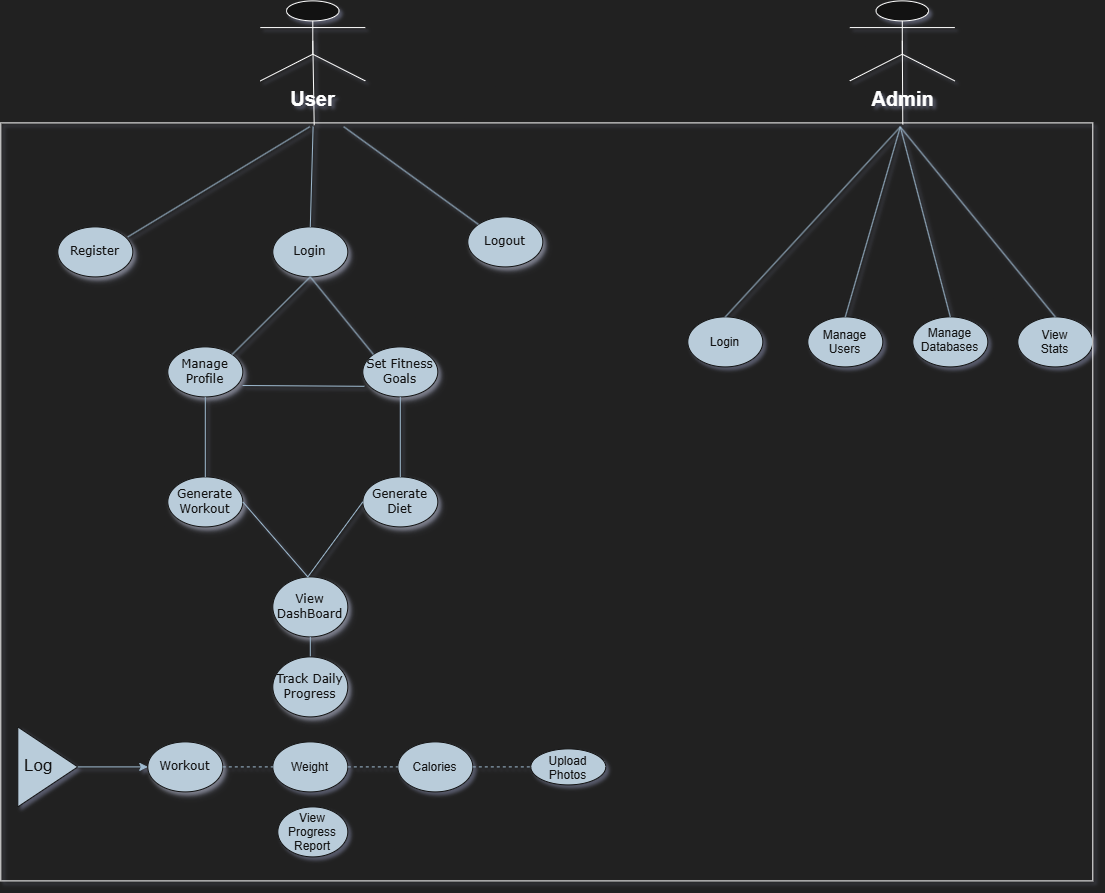

The diagram above was exported from draw.io. Its source (the exported page's mxGraphModel, read from the mxfile embedded in the PNG):
<mxGraphModel dx="2973" dy="2057" grid="1" gridSize="26" guides="1" tooltips="1" connect="1" arrows="1" fold="1" page="1" pageScale="1" pageWidth="1100" pageHeight="850" background="light-dark(#000000,#212121)" math="0" shadow="1">
  <root>
    <mxCell id="0" />
    <mxCell id="1" parent="0" />
    <mxCell id="1ea317790d2ca983-2" parent="1" style="ellipse;whiteSpace=wrap;html=1;rounded=0;shadow=1;comic=0;labelBackgroundColor=none;strokeWidth=1;fontFamily=Verdana;fontSize=12;align=center;fillColor=#182E3E;strokeColor=#FFFFFF;fontColor=#FFFFFF;" value="Login" vertex="1">
      <mxGeometry height="50" width="75" x="255" y="200" as="geometry" />
    </mxCell>
    <mxCell id="1ea317790d2ca983-3" parent="1" style="ellipse;whiteSpace=wrap;html=1;rounded=0;shadow=1;comic=0;labelBackgroundColor=none;strokeWidth=1;fontFamily=Verdana;fontSize=12;align=center;fillColor=#182E3E;strokeColor=#FFFFFF;fontColor=#FFFFFF;" value="Logout" vertex="1">
      <mxGeometry height="50" width="75" x="450" y="190" as="geometry" />
    </mxCell>
    <mxCell id="1ea317790d2ca983-4" parent="1" style="ellipse;whiteSpace=wrap;html=1;rounded=0;shadow=1;comic=0;labelBackgroundColor=none;strokeWidth=1;fontFamily=Verdana;fontSize=12;align=center;fillColor=#182E3E;strokeColor=#FFFFFF;fontColor=#FFFFFF;" value="Workout" vertex="1">
      <mxGeometry height="50" width="75" x="130" y="715" as="geometry" />
    </mxCell>
    <mxCell id="1ea317790d2ca983-5" parent="1" style="ellipse;whiteSpace=wrap;html=1;rounded=0;shadow=1;comic=0;labelBackgroundColor=none;strokeWidth=1;fontFamily=Verdana;fontSize=12;align=center;fillColor=#182E3E;strokeColor=#FFFFFF;fontColor=#FFFFFF;" value="Generate Diet" vertex="1">
      <mxGeometry height="50" width="75" x="345" y="450" as="geometry" />
    </mxCell>
    <mxCell id="1ea317790d2ca983-6" parent="1" style="ellipse;whiteSpace=wrap;html=1;rounded=0;shadow=1;comic=0;labelBackgroundColor=none;strokeWidth=1;fontFamily=Verdana;fontSize=12;align=center;fillColor=#182E3E;strokeColor=#FFFFFF;fontColor=#FFFFFF;" value="Set Fitness Goals" vertex="1">
      <mxGeometry height="50" width="75" x="345" y="320" as="geometry" />
    </mxCell>
    <mxCell id="1ea317790d2ca983-7" parent="1" style="ellipse;whiteSpace=wrap;html=1;rounded=0;shadow=1;comic=0;labelBackgroundColor=none;strokeWidth=1;fontFamily=Verdana;fontSize=12;align=center;fillColor=#182E3E;strokeColor=#FFFFFF;fontColor=#FFFFFF;" value="Manage Profile" vertex="1">
      <mxGeometry height="50" width="75" x="150" y="320" as="geometry" />
    </mxCell>
    <mxCell id="1ea317790d2ca983-8" parent="1" style="ellipse;whiteSpace=wrap;html=1;rounded=0;shadow=1;comic=0;labelBackgroundColor=none;strokeWidth=1;fontFamily=Verdana;fontSize=12;align=center;fillColor=#182E3E;strokeColor=#FFFFFF;fontColor=#FFFFFF;" value="Generate Workout" vertex="1">
      <mxGeometry height="50" width="75" x="150" y="450" as="geometry" />
    </mxCell>
    <mxCell id="1ea317790d2ca983-9" parent="1" style="ellipse;whiteSpace=wrap;html=1;rounded=0;shadow=1;comic=0;labelBackgroundColor=none;strokeWidth=1;fontFamily=Verdana;fontSize=12;align=center;fillColor=#182E3E;strokeColor=#FFFFFF;fontColor=#FFFFFF;" value="Register" vertex="1">
      <mxGeometry height="50" width="75" x="40" y="200" as="geometry" />
    </mxCell>
    <mxCell id="1ea317790d2ca983-11" parent="1" style="ellipse;whiteSpace=wrap;html=1;rounded=0;shadow=1;comic=0;labelBackgroundColor=none;strokeWidth=1;fontFamily=Verdana;fontSize=12;align=center;fillColor=#182E3E;strokeColor=#FFFFFF;fontColor=#FFFFFF;" value="View DashBoard" vertex="1">
      <mxGeometry height="60" width="75" x="255" y="550" as="geometry" />
    </mxCell>
    <mxCell id="EgfqrCnBeD_m7fP0FOGs-8" edge="1" parent="1" source="1ea317790d2ca983-8" style="endArrow=none;html=1;rounded=0;exitX=1;exitY=0.5;exitDx=0;exitDy=0;entryX=0;entryY=0.5;entryDx=0;entryDy=0;labelBackgroundColor=none;strokeColor=#23445D;fontColor=default;" target="1ea317790d2ca983-5" value="">
      <mxGeometry height="50" relative="1" width="50" as="geometry">
        <Array as="points">
          <mxPoint x="290" y="550" />
        </Array>
        <mxPoint x="500" y="430" as="sourcePoint" />
        <mxPoint x="550" y="380" as="targetPoint" />
      </mxGeometry>
    </mxCell>
    <mxCell id="EgfqrCnBeD_m7fP0FOGs-10" edge="1" parent="1" source="1ea317790d2ca983-7" style="endArrow=none;html=1;rounded=0;entryX=0.021;entryY=0.788;entryDx=0;entryDy=0;entryPerimeter=0;exitX=0.997;exitY=0.772;exitDx=0;exitDy=0;exitPerimeter=0;labelBackgroundColor=none;strokeColor=#23445D;fontColor=default;" target="1ea317790d2ca983-6" value="">
      <mxGeometry height="50" relative="1" width="50" as="geometry">
        <mxPoint x="440" y="360" as="sourcePoint" />
        <mxPoint x="550" y="370" as="targetPoint" />
      </mxGeometry>
    </mxCell>
    <mxCell id="EgfqrCnBeD_m7fP0FOGs-11" edge="1" parent="1" source="1ea317790d2ca983-10" style="endArrow=none;html=1;rounded=0;exitX=0.5;exitY=1;exitDx=0;exitDy=0;entryX=0.5;entryY=1;entryDx=0;entryDy=0;labelBackgroundColor=none;strokeColor=#23445D;fontColor=default;" target="1ea317790d2ca983-10" value="">
      <mxGeometry height="50" relative="1" width="50" as="geometry">
        <mxPoint x="530" y="700" as="sourcePoint" />
        <mxPoint x="497.5" y="760" as="targetPoint" />
      </mxGeometry>
    </mxCell>
    <mxCell id="EgfqrCnBeD_m7fP0FOGs-13" edge="1" parent="1" source="1ea317790d2ca983-11" style="endArrow=none;html=1;rounded=0;exitX=0.5;exitY=1;exitDx=0;exitDy=0;labelBackgroundColor=none;strokeColor=#23445D;fontColor=default;" target="1ea317790d2ca983-10" value="">
      <mxGeometry height="50" relative="1" width="50" as="geometry">
        <mxPoint x="498" y="600" as="sourcePoint" />
        <mxPoint x="497.5" y="760" as="targetPoint" />
      </mxGeometry>
    </mxCell>
    <mxCell id="1ea317790d2ca983-10" parent="1" style="ellipse;whiteSpace=wrap;html=1;rounded=0;shadow=1;comic=0;labelBackgroundColor=none;strokeWidth=1;fontFamily=Verdana;fontSize=12;align=center;fillColor=#182E3E;strokeColor=#FFFFFF;fontColor=#FFFFFF;" value="Track Daily Progress" vertex="1">
      <mxGeometry height="60" width="75" x="255" y="630" as="geometry" />
    </mxCell>
    <mxCell id="EgfqrCnBeD_m7fP0FOGs-14" parent="1" style="ellipse;whiteSpace=wrap;html=1;shapeInside=1;rounded=0;labelBackgroundColor=none;fillColor=#182E3E;strokeColor=#FFFFFF;fontColor=#FFFFFF;" value="Weight" vertex="1">
      <mxGeometry height="50" width="75" x="255" y="715" as="geometry" />
    </mxCell>
    <mxCell id="EgfqrCnBeD_m7fP0FOGs-15" parent="1" style="ellipse;whiteSpace=wrap;html=1;shapeInside=1;rounded=0;labelBackgroundColor=none;fillColor=#182E3E;strokeColor=#FFFFFF;fontColor=#FFFFFF;" value="Calories" vertex="1">
      <mxGeometry height="50" width="75" x="380" y="715" as="geometry" />
    </mxCell>
    <mxCell id="EgfqrCnBeD_m7fP0FOGs-16" parent="1" style="ellipse;whiteSpace=wrap;html=1;shapeInside=1;rounded=0;labelBackgroundColor=none;fillColor=#182E3E;strokeColor=#FFFFFF;fontColor=#FFFFFF;" value="Upload Photos" vertex="1">
      <mxGeometry height="36" width="75" x="513" y="722" as="geometry" />
    </mxCell>
    <mxCell id="EgfqrCnBeD_m7fP0FOGs-24" parent="1" style="triangle;whiteSpace=wrap;html=1;shapeInside=1;rounded=0;labelBackgroundColor=none;fillColor=#182E3E;strokeColor=#FFFFFF;fontColor=#FFFFFF;" value="&lt;font style=&quot;font-size: 17px;&quot;&gt;Log&lt;/font&gt;" vertex="1">
      <mxGeometry height="80" width="60" y="700" as="geometry" />
    </mxCell>
    <mxCell id="EgfqrCnBeD_m7fP0FOGs-25" edge="1" parent="1" source="EgfqrCnBeD_m7fP0FOGs-24" style="endArrow=classic;html=1;rounded=0;exitX=1;exitY=0.5;exitDx=0;exitDy=0;entryX=0;entryY=0.5;entryDx=0;entryDy=0;labelBackgroundColor=none;strokeColor=#23445D;fontColor=default;" target="1ea317790d2ca983-4" value="">
      <mxGeometry height="50" relative="1" width="50" as="geometry">
        <mxPoint x="170" y="810" as="sourcePoint" />
        <mxPoint x="230" y="740" as="targetPoint" />
      </mxGeometry>
    </mxCell>
    <mxCell id="EgfqrCnBeD_m7fP0FOGs-27" edge="1" parent="1" source="1ea317790d2ca983-2" style="endArrow=none;html=1;rounded=0;exitX=0.5;exitY=0;exitDx=0;exitDy=0;entryX=0.286;entryY=0.005;entryDx=0;entryDy=0;labelBackgroundColor=none;strokeColor=#23445D;fontColor=default;entryPerimeter=0;" target="G0Em4cD5uKEzvk7PsIut-1" value="">
      <mxGeometry height="50" relative="1" width="50" as="geometry">
        <mxPoint x="460" y="190" as="sourcePoint" />
        <mxPoint x="295" y="80" as="targetPoint" />
      </mxGeometry>
    </mxCell>
    <mxCell id="EgfqrCnBeD_m7fP0FOGs-28" edge="1" parent="1" source="1ea317790d2ca983-9" style="endArrow=none;html=1;rounded=0;exitX=0.933;exitY=0.2;exitDx=0;exitDy=0;exitPerimeter=0;entryX=0.283;entryY=0.005;entryDx=0;entryDy=0;labelBackgroundColor=none;strokeColor=#23445D;fontColor=default;entryPerimeter=0;" target="G0Em4cD5uKEzvk7PsIut-1" value="">
      <mxGeometry height="50" relative="1" width="50" as="geometry">
        <mxPoint x="320" y="180" as="sourcePoint" />
        <mxPoint x="295" y="80" as="targetPoint" />
      </mxGeometry>
    </mxCell>
    <mxCell id="EgfqrCnBeD_m7fP0FOGs-29" edge="1" parent="1" source="1ea317790d2ca983-3" style="endArrow=none;html=1;rounded=0;entryX=0.314;entryY=0.005;entryDx=0;entryDy=0;exitX=0;exitY=0;exitDx=0;exitDy=0;labelBackgroundColor=none;strokeColor=#23445D;fontColor=default;entryPerimeter=0;" target="G0Em4cD5uKEzvk7PsIut-1" value="">
      <mxGeometry height="50" relative="1" width="50" as="geometry">
        <mxPoint x="585" y="160" as="sourcePoint" />
        <mxPoint x="295" y="80" as="targetPoint" />
      </mxGeometry>
    </mxCell>
    <mxCell id="EgfqrCnBeD_m7fP0FOGs-31" parent="1" style="ellipse;whiteSpace=wrap;html=1;shapeInside=1;rounded=0;labelBackgroundColor=none;fillColor=#182E3E;strokeColor=#FFFFFF;fontColor=#FFFFFF;" value="View Progress Report" vertex="1">
      <mxGeometry height="50" width="70" x="260" y="780" as="geometry" />
    </mxCell>
    <mxCell id="EgfqrCnBeD_m7fP0FOGs-34" edge="1" parent="1" source="1ea317790d2ca983-7" style="endArrow=none;html=1;rounded=0;entryX=0.5;entryY=1;entryDx=0;entryDy=0;exitX=1;exitY=0;exitDx=0;exitDy=0;labelBackgroundColor=none;strokeColor=#23445D;fontColor=default;" target="1ea317790d2ca983-2" value="">
      <mxGeometry height="50" relative="1" width="50" as="geometry">
        <mxPoint x="460" y="460" as="sourcePoint" />
        <mxPoint x="510" y="410" as="targetPoint" />
      </mxGeometry>
    </mxCell>
    <mxCell id="EgfqrCnBeD_m7fP0FOGs-35" edge="1" parent="1" source="1ea317790d2ca983-6" style="endArrow=none;html=1;rounded=0;entryX=0.5;entryY=1;entryDx=0;entryDy=0;exitX=0;exitY=0;exitDx=0;exitDy=0;labelBackgroundColor=none;strokeColor=#23445D;fontColor=default;" target="1ea317790d2ca983-2" value="">
      <mxGeometry height="50" relative="1" width="50" as="geometry">
        <mxPoint x="460" y="460" as="sourcePoint" />
        <mxPoint x="510" y="410" as="targetPoint" />
      </mxGeometry>
    </mxCell>
    <mxCell id="EgfqrCnBeD_m7fP0FOGs-36" edge="1" parent="1" source="1ea317790d2ca983-8" style="endArrow=none;html=1;rounded=0;entryX=0.5;entryY=1;entryDx=0;entryDy=0;exitX=0.5;exitY=0;exitDx=0;exitDy=0;labelBackgroundColor=none;strokeColor=#23445D;fontColor=default;" target="1ea317790d2ca983-7" value="">
      <mxGeometry height="50" relative="1" width="50" as="geometry">
        <mxPoint x="460" y="480" as="sourcePoint" />
        <mxPoint x="510" y="430" as="targetPoint" />
      </mxGeometry>
    </mxCell>
    <mxCell id="EgfqrCnBeD_m7fP0FOGs-37" edge="1" parent="1" source="1ea317790d2ca983-5" style="endArrow=none;html=1;rounded=0;entryX=0.5;entryY=1;entryDx=0;entryDy=0;exitX=0.5;exitY=0;exitDx=0;exitDy=0;labelBackgroundColor=none;strokeColor=#23445D;fontColor=default;" target="1ea317790d2ca983-6" value="">
      <mxGeometry height="50" relative="1" width="50" as="geometry">
        <mxPoint x="460" y="480" as="sourcePoint" />
        <mxPoint x="510" y="430" as="targetPoint" />
      </mxGeometry>
    </mxCell>
    <mxCell id="EgfqrCnBeD_m7fP0FOGs-39" parent="1" style="ellipse;whiteSpace=wrap;html=1;shapeInside=1;rounded=0;labelBackgroundColor=none;fillColor=#182E3E;strokeColor=#FFFFFF;fontColor=#FFFFFF;" value="Login" vertex="1">
      <mxGeometry height="50" width="75" x="670" y="290" as="geometry" />
    </mxCell>
    <mxCell id="EgfqrCnBeD_m7fP0FOGs-40" parent="1" style="ellipse;whiteSpace=wrap;html=1;shapeInside=1;rounded=0;labelBackgroundColor=none;fillColor=#182E3E;strokeColor=#FFFFFF;fontColor=#FFFFFF;" value="Manage Databases" vertex="1">
      <mxGeometry height="50" width="75" x="895" y="290" as="geometry" />
    </mxCell>
    <mxCell id="EgfqrCnBeD_m7fP0FOGs-41" parent="1" style="ellipse;whiteSpace=wrap;html=1;shapeInside=1;rounded=0;labelBackgroundColor=none;fillColor=#182E3E;strokeColor=#FFFFFF;fontColor=#FFFFFF;" value="Manage Users" vertex="1">
      <mxGeometry height="50" width="75" x="790" y="290" as="geometry" />
    </mxCell>
    <mxCell id="EgfqrCnBeD_m7fP0FOGs-42" parent="1" style="ellipse;whiteSpace=wrap;html=1;shapeInside=1;rounded=0;labelBackgroundColor=none;fillColor=#182E3E;strokeColor=#FFFFFF;fontColor=#FFFFFF;" value="View Stats" vertex="1">
      <mxGeometry height="50" width="75" x="1000" y="290" as="geometry" />
    </mxCell>
    <mxCell id="EgfqrCnBeD_m7fP0FOGs-43" edge="1" parent="1" source="1ea317790d2ca983-4" style="endArrow=none;dashed=1;html=1;rounded=0;exitX=1;exitY=0.5;exitDx=0;exitDy=0;entryX=0;entryY=0.5;entryDx=0;entryDy=0;labelBackgroundColor=none;strokeColor=#23445D;fontColor=default;" target="EgfqrCnBeD_m7fP0FOGs-14" value="">
      <mxGeometry height="50" relative="1" width="50" as="geometry">
        <mxPoint x="200" y="765" as="sourcePoint" />
        <mxPoint x="250" y="715" as="targetPoint" />
      </mxGeometry>
    </mxCell>
    <mxCell id="EgfqrCnBeD_m7fP0FOGs-44" edge="1" parent="1" source="EgfqrCnBeD_m7fP0FOGs-14" style="endArrow=none;dashed=1;html=1;rounded=0;exitX=1;exitY=0.5;exitDx=0;exitDy=0;entryX=0;entryY=0.5;entryDx=0;entryDy=0;labelBackgroundColor=none;strokeColor=#23445D;fontColor=default;" target="EgfqrCnBeD_m7fP0FOGs-15" value="">
      <mxGeometry height="50" relative="1" width="50" as="geometry">
        <mxPoint x="357.5" y="690" as="sourcePoint" />
        <mxPoint x="407.5" y="640" as="targetPoint" />
      </mxGeometry>
    </mxCell>
    <mxCell id="EgfqrCnBeD_m7fP0FOGs-45" edge="1" parent="1" source="EgfqrCnBeD_m7fP0FOGs-15" style="endArrow=none;dashed=1;html=1;rounded=0;exitX=1;exitY=0.5;exitDx=0;exitDy=0;entryX=0;entryY=0.5;entryDx=0;entryDy=0;labelBackgroundColor=none;strokeColor=#23445D;fontColor=default;" target="EgfqrCnBeD_m7fP0FOGs-16" value="">
      <mxGeometry height="50" relative="1" width="50" as="geometry">
        <mxPoint x="460" y="530" as="sourcePoint" />
        <mxPoint x="510" y="480" as="targetPoint" />
      </mxGeometry>
    </mxCell>
    <mxCell id="EgfqrCnBeD_m7fP0FOGs-46" edge="1" parent="1" source="EgfqrCnBeD_m7fP0FOGs-39" style="endArrow=none;html=1;rounded=0;entryX=0.5;entryY=1;entryDx=0;entryDy=0;exitX=0.5;exitY=0;exitDx=0;exitDy=0;labelBackgroundColor=none;strokeColor=#23445D;fontColor=default;" value="">
      <mxGeometry height="50" relative="1" width="50" as="geometry">
        <mxPoint x="460" y="390" as="sourcePoint" />
        <mxPoint x="882.5" y="99.99999999999977" as="targetPoint" />
      </mxGeometry>
    </mxCell>
    <mxCell id="EgfqrCnBeD_m7fP0FOGs-47" edge="1" parent="1" source="EgfqrCnBeD_m7fP0FOGs-41" style="endArrow=none;html=1;rounded=0;entryX=0.5;entryY=1;entryDx=0;entryDy=0;exitX=0.5;exitY=0;exitDx=0;exitDy=0;labelBackgroundColor=none;strokeColor=#23445D;fontColor=default;" value="">
      <mxGeometry height="50" relative="1" width="50" as="geometry">
        <mxPoint x="460" y="390" as="sourcePoint" />
        <mxPoint x="882.5" y="99.99999999999977" as="targetPoint" />
      </mxGeometry>
    </mxCell>
    <mxCell id="EgfqrCnBeD_m7fP0FOGs-48" edge="1" parent="1" source="EgfqrCnBeD_m7fP0FOGs-40" style="endArrow=none;html=1;rounded=0;entryX=0.5;entryY=1;entryDx=0;entryDy=0;exitX=0.5;exitY=0;exitDx=0;exitDy=0;labelBackgroundColor=none;strokeColor=#23445D;fontColor=default;" value="">
      <mxGeometry height="50" relative="1" width="50" as="geometry">
        <mxPoint x="460" y="390" as="sourcePoint" />
        <mxPoint x="882.5" y="99.99999999999977" as="targetPoint" />
      </mxGeometry>
    </mxCell>
    <mxCell id="EgfqrCnBeD_m7fP0FOGs-49" edge="1" parent="1" source="EgfqrCnBeD_m7fP0FOGs-42" style="endArrow=none;html=1;rounded=0;entryX=0.5;entryY=1;entryDx=0;entryDy=0;exitX=0.5;exitY=0;exitDx=0;exitDy=0;labelBackgroundColor=none;strokeColor=#23445D;fontColor=default;" value="">
      <mxGeometry height="50" relative="1" width="50" as="geometry">
        <mxPoint x="460" y="390" as="sourcePoint" />
        <mxPoint x="882.5" y="99.99999999999977" as="targetPoint" />
      </mxGeometry>
    </mxCell>
    <mxCell id="EgfqrCnBeD_m7fP0FOGs-50" edge="1" parent="1" source="1ea317790d2ca983-2" style="edgeStyle=orthogonalEdgeStyle;rounded=0;orthogonalLoop=1;jettySize=auto;html=1;innerLoopWaypoints=1;exitX=0.5;exitY=1;exitDx=0;exitDy=0;entryX=0.5;entryY=1;entryDx=0;entryDy=0;strokeColor=#23445D;" target="1ea317790d2ca983-2">
      <mxGeometry relative="1" as="geometry" />
    </mxCell>
    <mxCell id="G0Em4cD5uKEzvk7PsIut-1" parent="1" style="rounded=0;whiteSpace=wrap;html=1;fillColor=none;" value="" vertex="1">
      <mxGeometry height="758" width="1092" x="-17" y="96" as="geometry" />
    </mxCell>
    <object label="User" placeholders="1" id="G0Em4cD5uKEzvk7PsIut-2">
      <mxCell parent="1" style="shape=umlActor;verticalLabelPosition=bottom;verticalAlign=top;html=1;outlineConnect=0;fontSize=20;fontStyle=1" vertex="1">
        <mxGeometry height="80" width="105" x="242.5" y="-26" as="geometry" />
      </mxCell>
    </object>
    <object label="Admin" placeholders="1" id="G0Em4cD5uKEzvk7PsIut-7">
      <mxCell parent="1" style="shape=umlActor;verticalLabelPosition=bottom;verticalAlign=top;html=1;outlineConnect=0;fontSize=20;fontStyle=1" vertex="1">
        <mxGeometry height="80" width="105" x="832" y="-26" as="geometry" />
      </mxCell>
    </object>
    <mxCell id="G0Em4cD5uKEzvk7PsIut-11" edge="1" parent="1" source="G0Em4cD5uKEzvk7PsIut-1" style="endArrow=none;html=1;rounded=0;entryX=0.5;entryY=0.5;entryDx=0;entryDy=0;entryPerimeter=0;exitX=0.287;exitY=0.003;exitDx=0;exitDy=0;exitPerimeter=0;" target="G0Em4cD5uKEzvk7PsIut-2" value="">
      <mxGeometry height="50" relative="1" width="50" as="geometry">
        <mxPoint x="312" y="128" as="sourcePoint" />
        <mxPoint x="362" y="78" as="targetPoint" />
      </mxGeometry>
    </mxCell>
    <mxCell id="G0Em4cD5uKEzvk7PsIut-12" edge="1" parent="1" source="G0Em4cD5uKEzvk7PsIut-1" style="endArrow=none;html=1;rounded=0;entryX=0.5;entryY=0.5;entryDx=0;entryDy=0;entryPerimeter=0;exitX=0.826;exitY=0.002;exitDx=0;exitDy=0;exitPerimeter=0;" target="G0Em4cD5uKEzvk7PsIut-7" value="">
      <mxGeometry height="50" relative="1" width="50" as="geometry">
        <mxPoint x="676" y="128" as="sourcePoint" />
        <mxPoint x="726" y="78" as="targetPoint" />
      </mxGeometry>
    </mxCell>
  </root>
</mxGraphModel>